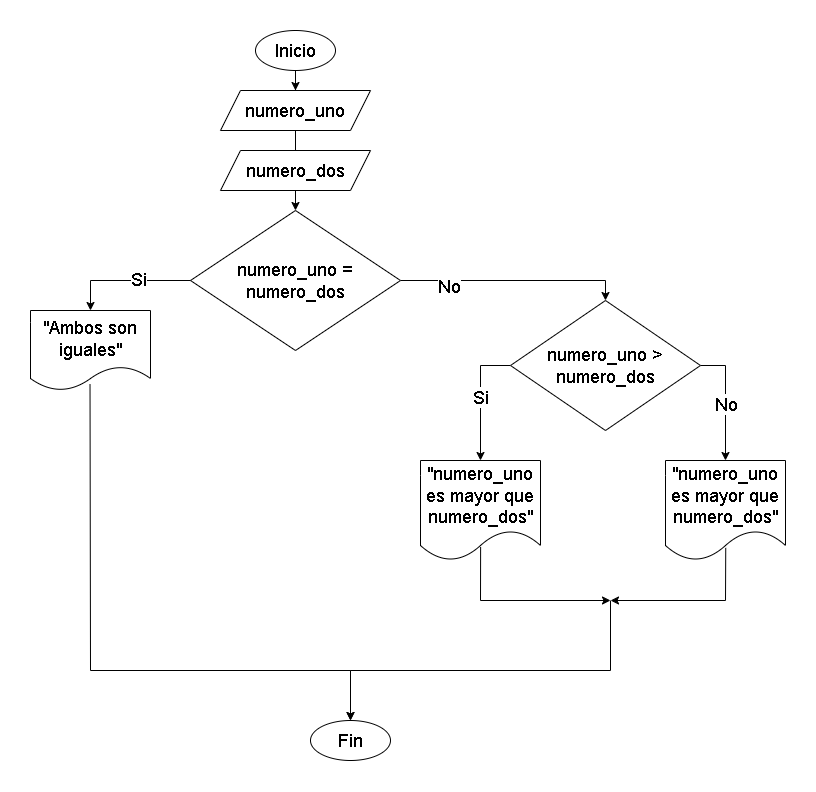

The diagram above was exported from draw.io. Its source (the exported page's mxGraphModel, read from the mxfile embedded in the PNG):
<mxGraphModel dx="2250" dy="619" grid="1" gridSize="10" guides="1" tooltips="1" connect="1" arrows="1" fold="1" page="1" pageScale="1" pageWidth="827" pageHeight="1169" math="0" shadow="0">
  <root>
    <mxCell id="0" />
    <mxCell id="1" parent="0" />
    <mxCell id="0dkGMDBEge2BD5q9fhuj-1" style="edgeStyle=orthogonalEdgeStyle;rounded=0;orthogonalLoop=1;jettySize=auto;html=1;exitX=0.5;exitY=1;exitDx=0;exitDy=0;" edge="1" parent="1" source="0dkGMDBEge2BD5q9fhuj-2" target="0dkGMDBEge2BD5q9fhuj-4">
      <mxGeometry relative="1" as="geometry" />
    </mxCell>
    <mxCell id="0dkGMDBEge2BD5q9fhuj-2" value="&lt;font style=&quot;font-size: 18px;&quot;&gt;Inicio&lt;/font&gt;" style="ellipse;whiteSpace=wrap;html=1;" vertex="1" parent="1">
      <mxGeometry x="125" y="40" width="80" height="40" as="geometry" />
    </mxCell>
    <mxCell id="0dkGMDBEge2BD5q9fhuj-3" style="edgeStyle=orthogonalEdgeStyle;rounded=0;orthogonalLoop=1;jettySize=auto;html=1;exitX=0.5;exitY=1;exitDx=0;exitDy=0;entryX=0.5;entryY=0;entryDx=0;entryDy=0;" edge="1" parent="1" source="0dkGMDBEge2BD5q9fhuj-4" target="0dkGMDBEge2BD5q9fhuj-7">
      <mxGeometry relative="1" as="geometry" />
    </mxCell>
    <mxCell id="0dkGMDBEge2BD5q9fhuj-4" value="&lt;font style=&quot;font-size: 18px;&quot;&gt;numero_uno&lt;/font&gt;" style="shape=parallelogram;perimeter=parallelogramPerimeter;whiteSpace=wrap;html=1;fixedSize=1;" vertex="1" parent="1">
      <mxGeometry x="90" y="100" width="150" height="40" as="geometry" />
    </mxCell>
    <mxCell id="0dkGMDBEge2BD5q9fhuj-34" style="edgeStyle=orthogonalEdgeStyle;rounded=0;orthogonalLoop=1;jettySize=auto;html=1;exitX=1;exitY=0.5;exitDx=0;exitDy=0;entryX=0.5;entryY=0;entryDx=0;entryDy=0;" edge="1" parent="1" source="0dkGMDBEge2BD5q9fhuj-7" target="0dkGMDBEge2BD5q9fhuj-29">
      <mxGeometry relative="1" as="geometry" />
    </mxCell>
    <mxCell id="0dkGMDBEge2BD5q9fhuj-35" value="&lt;font style=&quot;font-size: 18px;&quot;&gt;No&lt;/font&gt;" style="edgeLabel;html=1;align=center;verticalAlign=middle;resizable=0;points=[];" vertex="1" connectable="0" parent="0dkGMDBEge2BD5q9fhuj-34">
      <mxGeometry x="-0.575" y="-5" relative="1" as="geometry">
        <mxPoint x="1" as="offset" />
      </mxGeometry>
    </mxCell>
    <mxCell id="0dkGMDBEge2BD5q9fhuj-7" value="&lt;font style=&quot;font-size: 18px;&quot;&gt;numero_uno = numero_dos&lt;/font&gt;" style="rhombus;whiteSpace=wrap;html=1;" vertex="1" parent="1">
      <mxGeometry x="60" y="220" width="210" height="140" as="geometry" />
    </mxCell>
    <mxCell id="0dkGMDBEge2BD5q9fhuj-9" value="&lt;font style=&quot;font-size: 18px;&quot;&gt;Fin&lt;/font&gt;" style="ellipse;whiteSpace=wrap;html=1;" vertex="1" parent="1">
      <mxGeometry x="180" y="730" width="80" height="40" as="geometry" />
    </mxCell>
    <mxCell id="0dkGMDBEge2BD5q9fhuj-21" value="&lt;font style=&quot;font-size: 18px;&quot;&gt;numero_dos&lt;/font&gt;" style="shape=parallelogram;perimeter=parallelogramPerimeter;whiteSpace=wrap;html=1;fixedSize=1;" vertex="1" parent="1">
      <mxGeometry x="90" y="160" width="150" height="40" as="geometry" />
    </mxCell>
    <mxCell id="0dkGMDBEge2BD5q9fhuj-23" value="" style="endArrow=classic;html=1;rounded=0;exitX=0;exitY=0.5;exitDx=0;exitDy=0;entryX=0.5;entryY=0;entryDx=0;entryDy=0;" edge="1" parent="1" source="0dkGMDBEge2BD5q9fhuj-7" target="0dkGMDBEge2BD5q9fhuj-24">
      <mxGeometry width="50" height="50" relative="1" as="geometry">
        <mxPoint x="50" y="420" as="sourcePoint" />
        <mxPoint x="-40" y="360" as="targetPoint" />
        <Array as="points">
          <mxPoint x="-40" y="290" />
        </Array>
      </mxGeometry>
    </mxCell>
    <mxCell id="0dkGMDBEge2BD5q9fhuj-36" value="&lt;font style=&quot;font-size: 18px;&quot;&gt;Si&lt;/font&gt;" style="edgeLabel;html=1;align=center;verticalAlign=middle;resizable=0;points=[];" vertex="1" connectable="0" parent="0dkGMDBEge2BD5q9fhuj-23">
      <mxGeometry x="-0.1836" y="-2" relative="1" as="geometry">
        <mxPoint as="offset" />
      </mxGeometry>
    </mxCell>
    <mxCell id="0dkGMDBEge2BD5q9fhuj-24" value="&lt;font style=&quot;font-size: 18px;&quot;&gt;&quot;Ambos son iguales&quot;&lt;/font&gt;" style="shape=document;whiteSpace=wrap;html=1;boundedLbl=1;" vertex="1" parent="1">
      <mxGeometry x="-100" y="320" width="120" height="80" as="geometry" />
    </mxCell>
    <mxCell id="0dkGMDBEge2BD5q9fhuj-25" style="edgeStyle=orthogonalEdgeStyle;rounded=0;orthogonalLoop=1;jettySize=auto;html=1;exitX=0;exitY=0.5;exitDx=0;exitDy=0;entryX=0.5;entryY=0;entryDx=0;entryDy=0;" edge="1" parent="1" source="0dkGMDBEge2BD5q9fhuj-29" target="0dkGMDBEge2BD5q9fhuj-30">
      <mxGeometry relative="1" as="geometry">
        <mxPoint x="475" y="520" as="targetPoint" />
      </mxGeometry>
    </mxCell>
    <mxCell id="0dkGMDBEge2BD5q9fhuj-26" value="&lt;font style=&quot;font-size: 18px;&quot;&gt;Si&lt;/font&gt;" style="edgeLabel;html=1;align=center;verticalAlign=middle;resizable=0;points=[];" vertex="1" connectable="0" parent="0dkGMDBEge2BD5q9fhuj-25">
      <mxGeometry x="-0.022" y="-1" relative="1" as="geometry">
        <mxPoint as="offset" />
      </mxGeometry>
    </mxCell>
    <mxCell id="0dkGMDBEge2BD5q9fhuj-27" style="edgeStyle=orthogonalEdgeStyle;rounded=0;orthogonalLoop=1;jettySize=auto;html=1;exitX=1;exitY=0.5;exitDx=0;exitDy=0;entryX=0.5;entryY=0;entryDx=0;entryDy=0;" edge="1" parent="1" source="0dkGMDBEge2BD5q9fhuj-29" target="0dkGMDBEge2BD5q9fhuj-31">
      <mxGeometry relative="1" as="geometry">
        <mxPoint x="620" y="430" as="targetPoint" />
        <Array as="points">
          <mxPoint x="595" y="375" />
        </Array>
      </mxGeometry>
    </mxCell>
    <mxCell id="0dkGMDBEge2BD5q9fhuj-28" value="&lt;font style=&quot;font-size: 18px;&quot;&gt;No&lt;/font&gt;" style="edgeLabel;html=1;align=center;verticalAlign=middle;resizable=0;points=[];" vertex="1" connectable="0" parent="0dkGMDBEge2BD5q9fhuj-27">
      <mxGeometry x="0.0409" relative="1" as="geometry">
        <mxPoint as="offset" />
      </mxGeometry>
    </mxCell>
    <mxCell id="0dkGMDBEge2BD5q9fhuj-29" value="&lt;font style=&quot;font-size: 18px;&quot;&gt;numero_uno &amp;gt; numero_dos&lt;/font&gt;" style="rhombus;whiteSpace=wrap;html=1;" vertex="1" parent="1">
      <mxGeometry x="380" y="310" width="190" height="130" as="geometry" />
    </mxCell>
    <mxCell id="0dkGMDBEge2BD5q9fhuj-30" value="&lt;font style=&quot;font-size: 18px;&quot;&gt;&quot;numero_uno es mayor que numero_dos&quot;&lt;/font&gt;" style="shape=document;whiteSpace=wrap;html=1;boundedLbl=1;" vertex="1" parent="1">
      <mxGeometry x="290" y="470" width="120" height="100" as="geometry" />
    </mxCell>
    <mxCell id="0dkGMDBEge2BD5q9fhuj-31" value="&lt;font style=&quot;font-size: 18px;&quot;&gt;&quot;numero_uno es mayor que numero_dos&quot;&lt;/font&gt;" style="shape=document;whiteSpace=wrap;html=1;boundedLbl=1;" vertex="1" parent="1">
      <mxGeometry x="535" y="470" width="120" height="100" as="geometry" />
    </mxCell>
    <mxCell id="0dkGMDBEge2BD5q9fhuj-32" value="" style="endArrow=classic;html=1;rounded=0;exitX=0.501;exitY=0.866;exitDx=0;exitDy=0;exitPerimeter=0;" edge="1" parent="1" source="0dkGMDBEge2BD5q9fhuj-30">
      <mxGeometry width="50" height="50" relative="1" as="geometry">
        <mxPoint x="365" y="620" as="sourcePoint" />
        <mxPoint x="480" y="610" as="targetPoint" />
        <Array as="points">
          <mxPoint x="350" y="610" />
        </Array>
      </mxGeometry>
    </mxCell>
    <mxCell id="0dkGMDBEge2BD5q9fhuj-33" value="" style="endArrow=classic;html=1;rounded=0;exitX=0.502;exitY=0.874;exitDx=0;exitDy=0;exitPerimeter=0;" edge="1" parent="1" source="0dkGMDBEge2BD5q9fhuj-31">
      <mxGeometry width="50" height="50" relative="1" as="geometry">
        <mxPoint x="620" y="610" as="sourcePoint" />
        <mxPoint x="480" y="610" as="targetPoint" />
        <Array as="points">
          <mxPoint x="595" y="610" />
        </Array>
      </mxGeometry>
    </mxCell>
    <mxCell id="0dkGMDBEge2BD5q9fhuj-37" value="" style="endArrow=classic;html=1;rounded=0;entryX=0.5;entryY=0;entryDx=0;entryDy=0;" edge="1" parent="1" target="0dkGMDBEge2BD5q9fhuj-9">
      <mxGeometry width="50" height="50" relative="1" as="geometry">
        <mxPoint x="480" y="610" as="sourcePoint" />
        <mxPoint x="530" y="640" as="targetPoint" />
        <Array as="points">
          <mxPoint x="480" y="680" />
          <mxPoint x="220" y="680" />
        </Array>
      </mxGeometry>
    </mxCell>
    <mxCell id="0dkGMDBEge2BD5q9fhuj-39" value="" style="endArrow=classic;html=1;rounded=0;exitX=0.496;exitY=0.925;exitDx=0;exitDy=0;exitPerimeter=0;entryX=0.5;entryY=0;entryDx=0;entryDy=0;" edge="1" parent="1" source="0dkGMDBEge2BD5q9fhuj-24" target="0dkGMDBEge2BD5q9fhuj-9">
      <mxGeometry width="50" height="50" relative="1" as="geometry">
        <mxPoint x="-40" y="520" as="sourcePoint" />
        <mxPoint x="-40" y="680" as="targetPoint" />
        <Array as="points">
          <mxPoint x="-40" y="680" />
          <mxPoint x="220" y="680" />
        </Array>
      </mxGeometry>
    </mxCell>
  </root>
</mxGraphModel>